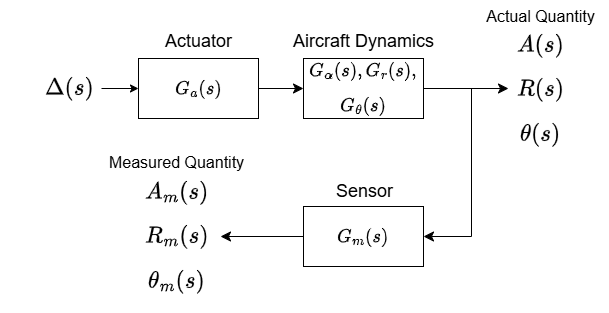

The diagram above was exported from draw.io. Its source (the exported page's mxGraphModel, read from the mxfile embedded in the PNG):
<mxGraphModel dx="666" dy="368" grid="0" gridSize="10" guides="1" tooltips="1" connect="1" arrows="1" fold="1" page="0" pageScale="1" pageWidth="850" pageHeight="1100" math="1" shadow="0">
  <root>
    <mxCell id="0" />
    <mxCell id="1" parent="0" />
    <mxCell id="IBiry33m4Dp6ZYw6QMAP-16" value="$$\Delta(s)$$" style="text;html=1;align=center;verticalAlign=middle;resizable=0;points=[];autosize=1;strokeColor=none;fillColor=none;fontSize=20;movable=0;rotatable=0;deletable=0;editable=0;locked=1;connectable=0;" vertex="1" parent="1">
      <mxGeometry x="49" y="182" width="138" height="36" as="geometry" />
    </mxCell>
    <mxCell id="IBiry33m4Dp6ZYw6QMAP-6" style="edgeStyle=none;curved=1;rounded=0;orthogonalLoop=1;jettySize=auto;html=1;entryX=0;entryY=0.5;entryDx=0;entryDy=0;fontSize=12;startSize=8;endSize=8;" edge="1" parent="1" source="IBiry33m4Dp6ZYw6QMAP-1" target="IBiry33m4Dp6ZYw6QMAP-4">
      <mxGeometry relative="1" as="geometry" />
    </mxCell>
    <mxCell id="IBiry33m4Dp6ZYw6QMAP-1" value="$$G_a(s)$$" style="rounded=0;whiteSpace=wrap;html=1;fontSize=16;" vertex="1" parent="1">
      <mxGeometry x="187" y="170" width="120" height="60" as="geometry" />
    </mxCell>
    <mxCell id="IBiry33m4Dp6ZYw6QMAP-3" value="Actuator" style="text;html=1;align=center;verticalAlign=middle;resizable=0;points=[];autosize=1;strokeColor=none;fillColor=none;fontSize=18;" vertex="1" parent="1">
      <mxGeometry x="204.5" y="136" width="85" height="34" as="geometry" />
    </mxCell>
    <mxCell id="IBiry33m4Dp6ZYw6QMAP-10" style="edgeStyle=none;curved=0;rounded=0;orthogonalLoop=1;jettySize=auto;html=1;entryX=1;entryY=0.5;entryDx=0;entryDy=0;fontSize=12;startSize=8;endSize=8;" edge="1" parent="1" source="IBiry33m4Dp6ZYw6QMAP-4" target="IBiry33m4Dp6ZYw6QMAP-8">
      <mxGeometry relative="1" as="geometry">
        <Array as="points">
          <mxPoint x="520" y="200" />
          <mxPoint x="520" y="348" />
        </Array>
      </mxGeometry>
    </mxCell>
    <mxCell id="IBiry33m4Dp6ZYw6QMAP-4" value="$$G_\alpha(s), G_r(s),$$&lt;div&gt;$$G_\theta(s)$$&lt;/div&gt;" style="rounded=0;html=1;fontSize=16;whiteSpace=wrap;" vertex="1" parent="1">
      <mxGeometry x="352" y="170" width="120" height="60" as="geometry" />
    </mxCell>
    <mxCell id="IBiry33m4Dp6ZYw6QMAP-5" value="Aircraft Dynamics" style="text;html=1;align=center;verticalAlign=middle;resizable=0;points=[];autosize=1;strokeColor=none;fillColor=none;fontSize=18;" vertex="1" parent="1">
      <mxGeometry x="332.5" y="136" width="159" height="34" as="geometry" />
    </mxCell>
    <mxCell id="IBiry33m4Dp6ZYw6QMAP-7" style="edgeStyle=none;curved=1;rounded=0;orthogonalLoop=1;jettySize=auto;html=1;exitX=0.25;exitY=1;exitDx=0;exitDy=0;fontSize=12;startSize=8;endSize=8;" edge="1" parent="1" source="IBiry33m4Dp6ZYw6QMAP-4" target="IBiry33m4Dp6ZYw6QMAP-4">
      <mxGeometry relative="1" as="geometry" />
    </mxCell>
    <mxCell id="IBiry33m4Dp6ZYw6QMAP-17" style="edgeStyle=none;curved=1;rounded=0;orthogonalLoop=1;jettySize=auto;html=1;fontSize=12;startSize=8;endSize=8;movable=1;resizable=1;rotatable=1;deletable=1;editable=1;locked=0;connectable=1;" edge="1" parent="1" source="IBiry33m4Dp6ZYw6QMAP-8">
      <mxGeometry relative="1" as="geometry">
        <mxPoint x="269" y="348" as="targetPoint" />
      </mxGeometry>
    </mxCell>
    <mxCell id="IBiry33m4Dp6ZYw6QMAP-8" value="$$G_m(s)$$" style="rounded=0;whiteSpace=wrap;html=1;fontSize=16;" vertex="1" parent="1">
      <mxGeometry x="352" y="318" width="120" height="60" as="geometry" />
    </mxCell>
    <mxCell id="IBiry33m4Dp6ZYw6QMAP-9" value="Sensor" style="text;html=1;align=center;verticalAlign=middle;resizable=0;points=[];autosize=1;strokeColor=none;fillColor=none;fontSize=18;" vertex="1" parent="1">
      <mxGeometry x="375.5" y="286" width="75" height="34" as="geometry" />
    </mxCell>
    <mxCell id="IBiry33m4Dp6ZYw6QMAP-11" value="$$A_m(s)$$&lt;div&gt;&lt;span style=&quot;background-color: transparent; color: light-dark(rgb(0, 0, 0), rgb(255, 255, 255));&quot;&gt;$$R_m(s)$$&lt;/span&gt;&lt;div&gt;$$\theta_m(s)$$&lt;/div&gt;&lt;/div&gt;" style="text;html=1;align=center;verticalAlign=middle;resizable=0;points=[];autosize=1;strokeColor=none;fillColor=none;fontSize=20;rotation=0;movable=0;rotatable=0;deletable=0;editable=0;locked=1;connectable=0;" vertex="1" parent="1">
      <mxGeometry x="143" y="306" width="164" height="84" as="geometry" />
    </mxCell>
    <mxCell id="IBiry33m4Dp6ZYw6QMAP-15" style="edgeStyle=none;curved=1;rounded=0;orthogonalLoop=1;jettySize=auto;html=1;fontSize=12;startSize=8;endSize=8;startArrow=classic;startFill=1;endArrow=none;" edge="1" parent="1">
      <mxGeometry relative="1" as="geometry">
        <mxPoint x="473.4232543945312" y="200" as="targetPoint" />
        <mxPoint x="557" y="200" as="sourcePoint" />
      </mxGeometry>
    </mxCell>
    <mxCell id="IBiry33m4Dp6ZYw6QMAP-14" value="$$A(s)$$&lt;div&gt;$$R(s)$$&lt;/div&gt;&lt;div&gt;&lt;span style=&quot;background-color: transparent; color: light-dark(rgb(0, 0, 0), rgb(255, 255, 255));&quot;&gt;$$\theta(s)$$&lt;/span&gt;&lt;/div&gt;" style="text;html=1;align=center;verticalAlign=middle;resizable=0;points=[];autosize=1;strokeColor=none;fillColor=none;fontSize=20;movable=0;rotatable=0;deletable=0;editable=0;locked=1;connectable=0;" vertex="1" parent="1">
      <mxGeometry x="521" y="159" width="136" height="84" as="geometry" />
    </mxCell>
    <mxCell id="IBiry33m4Dp6ZYw6QMAP-2" style="edgeStyle=none;curved=1;rounded=0;orthogonalLoop=1;jettySize=auto;html=1;fontSize=12;startArrow=classic;startFill=1;endArrow=none;" edge="1" parent="1" source="IBiry33m4Dp6ZYw6QMAP-1">
      <mxGeometry relative="1" as="geometry">
        <mxPoint x="150" y="200" as="targetPoint" />
      </mxGeometry>
    </mxCell>
    <mxCell id="IBiry33m4Dp6ZYw6QMAP-20" value="Actual Quantity" style="text;html=1;align=center;verticalAlign=middle;resizable=0;points=[];autosize=1;strokeColor=none;fillColor=none;fontSize=16;" vertex="1" parent="1">
      <mxGeometry x="525.5" y="112" width="127" height="31" as="geometry" />
    </mxCell>
    <mxCell id="IBiry33m4Dp6ZYw6QMAP-21" value="Measured Quantity" style="text;html=1;align=center;verticalAlign=middle;resizable=0;points=[];autosize=1;strokeColor=none;fillColor=none;fontSize=16;" vertex="1" parent="1">
      <mxGeometry x="148.5" y="258" width="153" height="31" as="geometry" />
    </mxCell>
  </root>
</mxGraphModel>